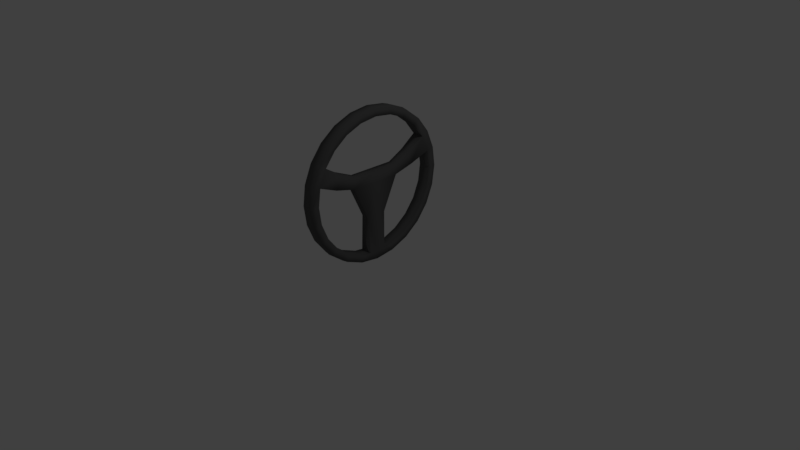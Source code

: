 # Source: steering_wheel.blend  (saved by Blender 2.78.0; exported with 4.5.12 LTS)
import bpy
from mathutils import Matrix  # noqa: F401  (used for matrix-valued properties, if any)

bpy.ops.wm.read_factory_settings(use_empty=True)
scene = bpy.context.scene
scene.name = 'Scene'

# ---- collections
col_collection_1 = bpy.data.collections.new('Collection 1'); scene.collection.children.link(col_collection_1)

# ---- materials (node trees are filled in below, after node groups)
mat_steering_wheel = bpy.data.materials.new('steering_wheel')
mat_steering_wheel.alpha_threshold = 0.0
mat_steering_wheel.diffuse_color = (0.1065, 0.1065, 0.1065, 1.0)
mat_steering_wheel.specular_color = (0.1523, 0.1523, 0.1523)
mat_steering_wheel.roughness = 0.5

# ---- material node trees

# ---- world
world_world = bpy.data.worlds.new('World'); scene.world = world_world
world_world.color = (0.05088, 0.05088, 0.05088)
world_world.use_sun_shadow = False
world_world.sun_shadow_jitter_overblur = 0.0
world_world.cycles.sampling_method = 'MANUAL'

# ---- cameras
cam_camera = bpy.data.cameras.new('Camera')
cam_camera.clip_end = 100.0
cam_camera.lens = 35.0
cam_camera.sensor_width = 32.0
cam_camera.sensor_height = 18.0
cam_camera.ortho_scale = 7.314
cam_camera.dof.focus_distance = 0.0

# ---- lights
light_lamp = bpy.data.lights.new('Lamp', 'POINT')
light_lamp.transmission_factor = 0.0
light_lamp.cutoff_distance = 30.0
light_lamp.energy = 100.0
light_lamp.shadow_buffer_clip_start = 1.001
light_lamp.shadow_soft_size = 0.1
light_lamp.shadow_maximum_resolution = 0.006
light_lamp.use_absolute_resolution = True

# ---- meshes
me_circle_001 = bpy.data.meshes.new('Circle.001')
me_circle_001.from_pydata([(0.0, 1.0, 0.0), (-0.2588, 0.9659, 0.0), (-0.5, 0.866, 0.0), (-0.7071, 0.7071, 0.0), (-0.866, 0.5, 0.0), (-0.9659, 0.2588, 0.0), (-1.0, 7.55e-08, 0.0), (-0.9659, -0.2588, 0.0), (-0.866, -0.5, 0.0), (-0.7071, -0.7071, 0.0), (-0.5, -0.866, 0.0), (-0.2588, -0.9659, 0.0), (-3.894e-07, -1.0, 0.0), (0.2588, -0.9659, 0.0), (0.5, -0.866, 0.0), (0.7071, -0.7071, 0.0), (0.866, -0.5, 0.0), (0.9659, -0.2588, 0.0), (1.0, -4.649e-07, 0.0), (0.9659, 0.2588, 0.0), (0.866, 0.5, 0.0), (0.7071, 0.7071, 0.0), (0.5, 0.866, 0.0), (0.2588, 0.9659, 0.0), (-1.995e-09, 0.8996, 0.0), (-0.2328, 0.8689, 0.0), (-0.4498, 0.7791, 0.0), (-0.6361, 0.6361, 0.0), (-0.7791, 0.4498, 0.0), (-0.8689, 0.2328, 0.0), (-0.8996, 5.52e-08, 0.0), (-0.8689, -0.2328, 0.0), (-0.7791, -0.4498, 0.0), (-0.6361, -0.6361, 0.0), (-0.4498, -0.7791, 0.0), (-0.2328, -0.8689, 0.0), (-3.523e-07, -0.8996, 0.0), (0.2328, -0.8689, 0.0), (0.4498, -0.7791, 0.0), (0.6361, -0.6361, 0.0), (0.7791, -0.4498, 0.0), (0.8689, -0.2328, 0.0), (0.8996, -4.31e-07, 0.0), (0.8689, 0.2328, 0.0), (0.7791, 0.4498, 0.0), (0.6361, 0.6361, 0.0), (0.4498, 0.7791, 0.0), (0.2328, 0.8689, 0.0), (1.231e-08, 1.0, 0.1631), (-0.2588, 0.9659, 0.1631), (-0.5, 0.866, 0.1631), (-0.7071, 0.7071, 0.1631), (-0.866, 0.5, 0.1631), (-0.9659, 0.2588, 0.1631), (-1.0, 7.55e-08, 0.1631), (-0.9659, -0.2588, 0.1631), (-0.866, -0.5, 0.1631), (-0.7071, -0.7071, 0.1631), (-0.5, -0.866, 0.1631), (-0.2588, -0.9659, 0.1631), (-3.771e-07, -1.0, 0.1631), (0.2588, -0.9659, 0.1631), (0.5, -0.866, 0.1631), (0.7071, -0.7071, 0.1631), (0.866, -0.5, 0.1631), (0.9659, -0.2588, 0.1631), (1.0, -4.649e-07, 0.1631), (0.9659, 0.2588, 0.1631), (0.866, 0.5, 0.1631), (0.7071, 0.7071, 0.1631), (0.5, 0.866, 0.1631), (0.2588, 0.9659, 0.1631), (1.032e-08, 0.8996, 0.1631), (-0.2328, 0.8689, 0.1631), (-0.4498, 0.7791, 0.1631), (-0.6361, 0.6361, 0.1631), (-0.7791, 0.4498, 0.1631), (-0.8689, 0.2328, 0.1631), (-0.8996, 5.52e-08, 0.1631), (-0.8689, -0.2328, 0.1631), (-0.7791, -0.4498, 0.1631), (-0.6361, -0.6361, 0.1631), (-0.4498, -0.7791, 0.1631), (-0.2328, -0.8689, 0.1631), (-3.4e-07, -0.8996, 0.1631), (0.2328, -0.8689, 0.1631), (0.4498, -0.7791, 0.1631), (0.6361, -0.6361, 0.1631), (0.7791, -0.4498, 0.1631), (0.8689, -0.2328, 0.1631), (0.8996, -4.31e-07, 0.1631), (0.8689, 0.2328, 0.1631), (0.7791, 0.4498, 0.1631), (0.6361, 0.6361, 0.1631), (0.4498, 0.7791, 0.1631), (0.2328, 0.8689, 0.1631), (-0.05228, 0.3445, 0.04923), (-0.2062, 0.3088, 0.04923), (-0.2062, -0.3088, 0.04923), (-0.05228, -0.3445, 0.04923), (-0.05228, 0.3445, 0.1378), (-0.2062, 0.3088, 0.1378), (-0.2062, -0.3088, 0.1378), (-0.05228, -0.3445, 0.1378), (-0.05228, 0.05374, 0.04923), (-0.2062, 0.04818, 0.04923), (-0.2062, -0.04818, 0.04923), (-0.05228, -0.05374, 0.04923), (-0.05228, 0.05374, 0.1651), (-0.2062, 0.04818, 0.1651), (-0.2062, -0.04818, 0.1651), (-0.05228, -0.05374, 0.1651), (0.2621, -0.9782, 0.08156), (0.5064, -0.8771, 0.08156), (6.55e-09, 1.013, 0.08156), (-0.2621, 0.9782, 0.08156), (0.7161, -0.7161, 0.08156), (-0.5064, 0.8771, 0.08156), (0.8771, -0.5064, 0.08156), (-0.7161, 0.7161, 0.08156), (0.9782, -0.2621, 0.08156), (-0.8771, 0.5064, 0.08156), (1.013, -4.692e-07, 0.08156), (-0.9782, 0.2621, 0.08156), (0.9782, 0.2621, 0.08156), (-1.013, 7.814e-08, 0.08156), (0.8771, 0.5064, 0.08156), (-0.9782, -0.2621, 0.08156), (0.7161, 0.7161, 0.08156), (-0.8771, -0.5064, 0.08156), (0.5064, 0.8771, 0.08156), (-0.7161, -0.7161, 0.08156), (0.2621, 0.9782, 0.08156), (-0.5064, -0.8771, 0.08156), (-0.2621, -0.9782, 0.08156), (-3.878e-07, -1.013, 0.08156), (0.3863, -0.1373, 0.04313), (0.3863, -0.1373, 0.1423), (0.3863, 0.1373, 0.04313), (0.3863, 0.1373, 0.1423), (0.3863, -0.02142, 0.04313), (0.3863, -0.02142, 0.1728), (0.3863, 0.02142, 0.04313), (0.3863, 0.02142, 0.1728), (-0.3054, -0.544, 0.1385), (-0.1199, -0.6067, 0.1385), (-0.1199, -0.6067, 0.02461), (-0.3054, -0.544, 0.02461), (-0.3054, 0.544, 0.1385), (-0.3054, 0.544, 0.02461), (-0.1199, 0.6067, 0.1385), (-0.1199, 0.6067, 0.02461), (0.983, 0.1294, 0.0), (0.8843, 0.1164, 0.0), (0.983, 0.1294, 0.1631), (0.8843, 0.1164, 0.1631), (0.9955, 0.1311, 0.08156), (0.983, -0.1294, 0.0), (0.8843, -0.1164, 0.0), (0.983, -0.1294, 0.1631), (0.8843, -0.1164, 0.1631), (0.9955, -0.1311, 0.08156)], [], [(23, 22, 46, 47), (1, 0, 24, 25), (16, 15, 39, 40), (9, 8, 32, 33), (0, 23, 47, 24), (2, 1, 25, 26), (17, 16, 40, 41), (10, 9, 33, 34), (3, 2, 26, 27), (157, 17, 41, 158), (11, 10, 34, 35), (4, 3, 27, 28), (152, 18, 42, 153), (12, 11, 35, 36), (5, 4, 28, 29), (20, 19, 43, 44), (13, 12, 36, 37), (6, 5, 29, 30), (21, 20, 44, 45), (14, 13, 37, 38), (7, 6, 30, 31), (22, 21, 45, 46), (15, 14, 38, 39), (8, 7, 31, 32), (71, 95, 94, 70), (49, 73, 72, 48), (64, 88, 87, 63), (57, 81, 80, 56), (48, 72, 95, 71), (50, 74, 73, 49), (65, 89, 88, 64), (58, 82, 81, 57), (51, 75, 74, 50), (159, 160, 89, 65), (59, 83, 82, 58), (52, 76, 75, 51), (154, 155, 90, 66), (60, 84, 83, 59), (53, 77, 76, 52), (68, 92, 91, 67), (61, 85, 84, 60), (54, 78, 77, 53), (69, 93, 92, 68), (62, 86, 85, 61), (55, 79, 78, 54), (70, 94, 93, 69), (63, 87, 86, 62), (56, 80, 79, 55), (39, 87, 88, 40), (26, 74, 75, 27), (113, 62, 61, 112), (40, 88, 89, 41), (115, 49, 48, 114), (27, 75, 76, 28), (116, 63, 62, 113), (90, 141, 137, 160), (117, 50, 49, 115), (28, 76, 77, 29), (118, 64, 63, 116), (153, 155, 91, 43), (119, 51, 50, 117), (29, 77, 78, 30), (120, 65, 64, 118), (43, 91, 92, 44), (121, 52, 51, 119), (30, 78, 79, 31), (161, 159, 65, 120), (44, 92, 93, 45), (123, 53, 52, 121), (31, 79, 80, 32), (156, 154, 66, 122), (45, 93, 94, 46), (125, 54, 53, 123), (32, 80, 81, 33), (126, 68, 67, 124), (46, 94, 95, 47), (127, 55, 54, 125), (33, 81, 82, 34), (128, 69, 68, 126), (47, 95, 72, 24), (129, 56, 55, 127), (148, 101, 100, 150), (130, 70, 69, 128), (131, 57, 56, 129), (35, 83, 84, 36), (132, 71, 70, 130), (133, 58, 57, 131), (36, 84, 85, 37), (114, 48, 71, 132), (134, 59, 58, 133), (37, 85, 86, 38), (24, 72, 73, 25), (135, 60, 59, 134), (38, 86, 87, 39), (149, 97, 101, 148), (112, 61, 60, 135), (111, 103, 137, 141), (98, 106, 107, 99), (145, 103, 102, 144), (146, 99, 103, 145), (150, 100, 96, 151), (151, 96, 97, 149), (144, 102, 98, 147), (147, 98, 99, 146), (109, 105, 106, 110), (105, 104, 107, 106), (97, 105, 109, 101), (101, 109, 108, 100), (96, 104, 105, 97), (103, 99, 136, 137), (102, 110, 106, 98), (103, 111, 110, 102), (109, 110, 111, 108), (104, 96, 138, 142), (13, 112, 135, 12), (12, 135, 134, 11), (11, 134, 133, 10), (0, 114, 132, 23), (10, 133, 131, 9), (23, 132, 130, 22), (9, 131, 129, 8), (22, 130, 128, 21), (8, 129, 127, 7), (21, 128, 126, 20), (7, 127, 125, 6), (20, 126, 124, 19), (6, 125, 123, 5), (152, 156, 122, 18), (5, 123, 121, 4), (157, 161, 120, 17), (4, 121, 119, 3), (17, 120, 118, 16), (3, 119, 117, 2), (16, 118, 116, 15), (2, 117, 115, 1), (15, 116, 113, 14), (1, 115, 114, 0), (14, 113, 112, 13), (90, 155, 139, 143, 141), (108, 111, 141, 143), (99, 107, 140, 136), (107, 104, 142, 140), (100, 108, 143, 139), (96, 100, 139, 138), (34, 147, 146, 35), (82, 144, 147, 34), (35, 146, 145, 83), (83, 145, 144, 82), (25, 151, 149, 26), (73, 150, 151, 25), (26, 149, 148, 74), (74, 148, 150, 73), (19, 124, 156, 152), (124, 67, 154, 156), (158, 160, 137, 136), (67, 91, 155, 154), (19, 152, 153, 43), (18, 122, 161, 157), (122, 66, 159, 161), (41, 89, 160, 158), (66, 90, 160, 159), (18, 157, 158, 42), (42, 140, 142, 138, 153), (136, 140, 42, 158), (138, 139, 155, 153)])
me_circle_001.polygons.foreach_set('use_smooth', [True] * 165)
me_circle_001.materials.append(mat_steering_wheel)
me_circle_001.use_remesh_preserve_volume = False
me_circle_001.use_remesh_preserve_attributes = False
me_circle_001.use_mirror_vertex_groups = False
me_circle_001.update()

# ---- objects
ob_circle = bpy.data.objects.new('Circle', me_circle_001)
ob_lamp = bpy.data.objects.new('Lamp', light_lamp)
ob_camera = bpy.data.objects.new('Camera', cam_camera)

# ---- transforms, parenting, visibility, modifiers, constraints
ob_circle.location = (0.0, 0.0, 1.0)
ob_circle.rotation_euler = (-0.0, 1.571, 0.0)
ob_circle.lineart.crease_threshold = 0.0
ob_lamp.location = (4.076, 1.005, 5.904)
ob_lamp.rotation_euler = (0.6503, 0.05522, 1.866)
ob_lamp.lock_rotations_4d = False
ob_lamp.empty_display_type = 'ARROWS'
ob_lamp.color = (0.0, 0.0, 0.0, 0.0)
ob_lamp.lineart.crease_threshold = 0.0
ob_camera.location = (7.481, -6.508, 5.344)
ob_camera.rotation_euler = (1.109, 0.0, 0.8149)
ob_camera.lock_rotations_4d = False
ob_camera.empty_display_type = 'ARROWS'
ob_camera.color = (0.0, 0.0, 0.0, 0.0)
ob_camera.display_type = 'WIRE'
ob_camera.lineart.crease_threshold = 0.0

# ---- collection membership
col_collection_1.objects.link(ob_circle)
col_collection_1.objects.link(ob_lamp)
col_collection_1.objects.link(ob_camera)

# ---- scene / render settings (as saved in the file)
scene.camera = ob_camera
scene.frame_start = 1; scene.frame_end = 250; scene.frame_set(1)
scene.render.engine = 'CYCLES'
scene.render.resolution_percentage = 50
scene.render.dither_intensity = 0.0
scene.cycles.use_denoising = False
scene.cycles.samples = 128
scene.cycles.sampling_pattern = 'TABULATED_SOBOL'
scene.cycles.light_sampling_threshold = 0.0
scene.cycles.use_adaptive_sampling = False
scene.cycles.use_light_tree = False
scene.cycles.blur_glossy = 0.0
scene.cycles.sample_clamp_indirect = 0.0
scene.view_settings.view_transform = 'Standard'
bpy.context.view_layer.update()
